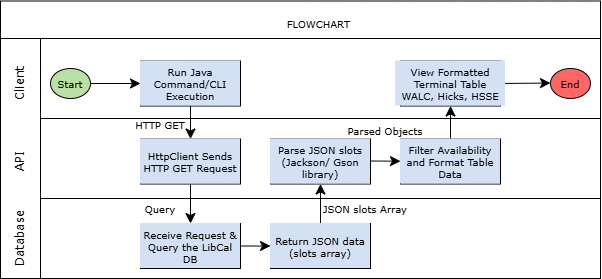

The diagram above was exported from draw.io. Its source (the exported page's mxGraphModel, read from the mxfile embedded in the PNG):
<mxGraphModel dx="691" dy="794" grid="1" gridSize="10" guides="1" tooltips="1" connect="1" arrows="1" fold="1" page="1" pageScale="1" pageWidth="850" pageHeight="1100" math="0" shadow="0">
  <root>
    <mxCell id="0" />
    <mxCell id="1" parent="0" />
    <mxCell id="gCNyqi4k8AX5jeV6ohmc-1" parent="1" style="rounded=0;whiteSpace=wrap;html=1;" value="" vertex="1">
      <mxGeometry height="240" width="560" x="40" y="200" as="geometry" />
    </mxCell>
    <mxCell id="gCNyqi4k8AX5jeV6ohmc-3" parent="1" style="rounded=0;whiteSpace=wrap;html=1;" value="" vertex="1">
      <mxGeometry height="80" width="560" x="40" y="280" as="geometry" />
    </mxCell>
    <mxCell id="gCNyqi4k8AX5jeV6ohmc-5" parent="1" style="rounded=0;whiteSpace=wrap;html=1;" value="" vertex="1">
      <mxGeometry height="240" width="40" y="200" as="geometry" />
    </mxCell>
    <mxCell id="gCNyqi4k8AX5jeV6ohmc-6" parent="1" style="text;html=1;whiteSpace=wrap;strokeColor=none;fillColor=none;align=center;verticalAlign=middle;rounded=0;fontSize=12;rotation=-90;fontFamily=Verdana;" value="Client" vertex="1">
      <mxGeometry height="30" width="60" x="-10" y="230" as="geometry" />
    </mxCell>
    <mxCell id="gCNyqi4k8AX5jeV6ohmc-7" parent="1" style="text;html=1;whiteSpace=wrap;strokeColor=none;fillColor=none;align=center;verticalAlign=middle;rounded=0;fontSize=12;rotation=-90;fontFamily=Verdana;" value="API" vertex="1">
      <mxGeometry height="30" width="60" x="-9.999999999999998" y="308" as="geometry" />
    </mxCell>
    <mxCell id="gCNyqi4k8AX5jeV6ohmc-8" parent="1" style="text;html=1;whiteSpace=wrap;strokeColor=none;fillColor=none;align=center;verticalAlign=middle;rounded=0;fontSize=12;rotation=-90;fontFamily=Verdana;" value="Database" vertex="1">
      <mxGeometry height="30" width="60" x="-9.999999999999998" y="385" as="geometry" />
    </mxCell>
    <mxCell id="gCNyqi4k8AX5jeV6ohmc-11" parent="1" style="rounded=0;whiteSpace=wrap;html=1;" value="" vertex="1">
      <mxGeometry height="45" width="100" x="140" y="222.5" as="geometry" />
    </mxCell>
    <mxCell id="gCNyqi4k8AX5jeV6ohmc-12" parent="1" style="rounded=0;whiteSpace=wrap;html=1;" value="" vertex="1">
      <mxGeometry height="45" width="100" x="140" y="300.5" as="geometry" />
    </mxCell>
    <mxCell id="gCNyqi4k8AX5jeV6ohmc-13" parent="1" style="rounded=0;whiteSpace=wrap;html=1;" value="" vertex="1">
      <mxGeometry height="45" width="100" x="140" y="385" as="geometry" />
    </mxCell>
    <mxCell id="gCNyqi4k8AX5jeV6ohmc-14" parent="1" style="rounded=0;whiteSpace=wrap;html=1;" value="" vertex="1">
      <mxGeometry height="45" width="100" x="270" y="300.5" as="geometry" />
    </mxCell>
    <mxCell id="gCNyqi4k8AX5jeV6ohmc-15" parent="1" style="rounded=0;whiteSpace=wrap;html=1;" value="" vertex="1">
      <mxGeometry height="45" width="100" x="400" y="300.5" as="geometry" />
    </mxCell>
    <mxCell id="gCNyqi4k8AX5jeV6ohmc-16" parent="1" style="rounded=0;whiteSpace=wrap;html=1;" value="" vertex="1">
      <mxGeometry height="45" width="100" x="400" y="222.5" as="geometry" />
    </mxCell>
    <mxCell id="gCNyqi4k8AX5jeV6ohmc-17" edge="1" parent="1" style="endArrow=classic;html=1;rounded=0;fontSize=12;defaultLabelBackgroundColor=page;startSize=8;endSize=8;curved=1;entryX=0;entryY=0.5;entryDx=0;entryDy=0;exitX=1;exitY=0.5;exitDx=0;exitDy=0;" target="gCNyqi4k8AX5jeV6ohmc-11" value="">
      <mxGeometry height="50" relative="1" width="50" as="geometry">
        <mxPoint x="90" y="245" as="sourcePoint" />
        <mxPoint x="140" y="190" as="targetPoint" />
      </mxGeometry>
    </mxCell>
    <mxCell id="gCNyqi4k8AX5jeV6ohmc-18" edge="1" parent="1" source="gCNyqi4k8AX5jeV6ohmc-16" style="endArrow=classic;html=1;rounded=0;fontSize=12;defaultLabelBackgroundColor=page;startSize=8;endSize=8;curved=1;entryX=0;entryY=0.5;entryDx=0;entryDy=0;exitX=1;exitY=0.5;exitDx=0;exitDy=0;" value="">
      <mxGeometry height="50" relative="1" width="50" as="geometry">
        <mxPoint x="480" y="244.5" as="sourcePoint" />
        <mxPoint x="550" y="244.5" as="targetPoint" />
      </mxGeometry>
    </mxCell>
    <mxCell id="gCNyqi4k8AX5jeV6ohmc-19" edge="1" parent="1" source="gCNyqi4k8AX5jeV6ohmc-11" style="endArrow=classic;html=1;rounded=0;fontSize=12;defaultLabelBackgroundColor=page;startSize=8;endSize=8;curved=1;exitX=0.5;exitY=1;exitDx=0;exitDy=0;" target="gCNyqi4k8AX5jeV6ohmc-12" value="">
      <mxGeometry height="50" relative="1" width="50" as="geometry">
        <mxPoint x="310" y="430" as="sourcePoint" />
        <mxPoint x="360" y="380" as="targetPoint" />
      </mxGeometry>
    </mxCell>
    <mxCell id="gCNyqi4k8AX5jeV6ohmc-20" edge="1" parent="1" source="gCNyqi4k8AX5jeV6ohmc-12" style="endArrow=classic;html=1;rounded=0;fontSize=12;defaultLabelBackgroundColor=page;startSize=8;endSize=8;curved=1;entryX=0.5;entryY=0;entryDx=0;entryDy=0;" target="gCNyqi4k8AX5jeV6ohmc-13" value="">
      <mxGeometry height="50" relative="1" width="50" as="geometry">
        <mxPoint x="260" y="320" as="sourcePoint" />
        <mxPoint x="260" y="353" as="targetPoint" />
      </mxGeometry>
    </mxCell>
    <mxCell id="gCNyqi4k8AX5jeV6ohmc-21" edge="1" parent="1" source="gCNyqi4k8AX5jeV6ohmc-13" style="endArrow=classic;html=1;rounded=0;fontSize=12;defaultLabelBackgroundColor=page;startSize=8;endSize=8;curved=1;exitX=1;exitY=0.5;exitDx=0;exitDy=0;entryX=0;entryY=0.5;entryDx=0;entryDy=0;" target="gCNyqi4k8AX5jeV6ohmc-25" value="">
      <mxGeometry height="50" relative="1" width="50" as="geometry">
        <mxPoint x="230" y="450" as="sourcePoint" />
        <mxPoint x="230" y="483" as="targetPoint" />
      </mxGeometry>
    </mxCell>
    <mxCell id="gCNyqi4k8AX5jeV6ohmc-22" edge="1" parent="1" style="endArrow=classic;html=1;rounded=0;fontSize=12;defaultLabelBackgroundColor=page;startSize=8;endSize=8;curved=1;exitX=1;exitY=0.5;exitDx=0;exitDy=0;" target="gCNyqi4k8AX5jeV6ohmc-15" value="">
      <mxGeometry height="50" relative="1" width="50" as="geometry">
        <mxPoint x="370" y="322.5" as="sourcePoint" />
        <mxPoint x="420" y="322.5" as="targetPoint" />
      </mxGeometry>
    </mxCell>
    <mxCell id="gCNyqi4k8AX5jeV6ohmc-24" edge="1" parent="1" source="gCNyqi4k8AX5jeV6ohmc-15" style="endArrow=classic;html=1;rounded=0;fontSize=12;defaultLabelBackgroundColor=page;startSize=8;endSize=8;curved=1;exitX=0.5;exitY=0;exitDx=0;exitDy=0;entryX=0.5;entryY=1;entryDx=0;entryDy=0;" target="gCNyqi4k8AX5jeV6ohmc-16" value="">
      <mxGeometry height="50" relative="1" width="50" as="geometry">
        <mxPoint x="190" y="270" as="sourcePoint" />
        <mxPoint x="190" y="303" as="targetPoint" />
      </mxGeometry>
    </mxCell>
    <mxCell id="gCNyqi4k8AX5jeV6ohmc-26" edge="1" parent="1" source="gCNyqi4k8AX5jeV6ohmc-25" style="edgeStyle=none;curved=1;rounded=0;curveGeometry=1;orthogonalLoop=1;jettySize=auto;html=1;fontSize=12;defaultLabelBackgroundColor=page;startSize=8;endSize=8;" target="gCNyqi4k8AX5jeV6ohmc-14" value="">
      <mxGeometry relative="1" as="geometry" />
    </mxCell>
    <mxCell id="gCNyqi4k8AX5jeV6ohmc-25" parent="1" style="rounded=0;whiteSpace=wrap;html=1;" value="" vertex="1">
      <mxGeometry height="45" width="100" x="270" y="385" as="geometry" />
    </mxCell>
    <mxCell id="gCNyqi4k8AX5jeV6ohmc-28" parent="1" style="text;html=1;whiteSpace=wrap;strokeColor=none;fillColor=#D4E1F5;align=center;verticalAlign=middle;rounded=0;fontSize=10;rotation=0;fontFamily=Verdana;" value="Run Java Command/CLI Execution" vertex="1">
      <mxGeometry height="45" width="100" x="140" y="222.5" as="geometry" />
    </mxCell>
    <mxCell id="gCNyqi4k8AX5jeV6ohmc-29" parent="1" style="text;html=1;whiteSpace=wrap;strokeColor=none;fillColor=#D4E1F5;align=center;verticalAlign=middle;rounded=0;fontSize=10;rotation=0;fontFamily=Verdana;" value="View Formatted Terminal Table WALC, Hicks, HSSE" vertex="1">
      <mxGeometry height="45" width="110" x="395" y="222.5" as="geometry" />
    </mxCell>
    <mxCell id="gCNyqi4k8AX5jeV6ohmc-30" parent="1" style="text;html=1;whiteSpace=wrap;strokeColor=none;fillColor=#D4E1F5;align=center;verticalAlign=middle;rounded=0;fontSize=10;rotation=0;fontFamily=Verdana;" value="HttpClient Sends HTTP GET Request" vertex="1">
      <mxGeometry height="45" width="100" x="140" y="300.5" as="geometry" />
    </mxCell>
    <mxCell id="gCNyqi4k8AX5jeV6ohmc-31" parent="1" style="text;html=1;whiteSpace=wrap;strokeColor=none;fillColor=#D4E1F5;align=center;verticalAlign=middle;rounded=0;fontSize=10;rotation=0;fontFamily=Verdana;" value="Parse JSON slots (Jackson/ Gson library)" vertex="1">
      <mxGeometry height="45" width="100" x="270" y="300.5" as="geometry" />
    </mxCell>
    <mxCell id="gCNyqi4k8AX5jeV6ohmc-32" parent="1" style="text;html=1;whiteSpace=wrap;strokeColor=none;fillColor=#D4E1F5;align=center;verticalAlign=middle;rounded=0;fontSize=10;rotation=0;fontFamily=Verdana;" value="Filter Availability and Format Table Data" vertex="1">
      <mxGeometry height="45" width="100" x="400" y="300.5" as="geometry" />
    </mxCell>
    <mxCell id="gCNyqi4k8AX5jeV6ohmc-33" parent="1" style="text;html=1;whiteSpace=wrap;strokeColor=none;fillColor=#D4E1F5;align=center;verticalAlign=middle;rounded=0;fontSize=10;rotation=0;fontFamily=Verdana;" value="Receive Request &amp;amp; Query the LibCal DB" vertex="1">
      <mxGeometry height="45" width="100" x="140" y="385" as="geometry" />
    </mxCell>
    <mxCell id="gCNyqi4k8AX5jeV6ohmc-34" parent="1" style="text;html=1;whiteSpace=wrap;strokeColor=none;fillColor=#D4E1F5;align=center;verticalAlign=middle;rounded=0;fontSize=10;rotation=0;fontFamily=Verdana;" value="Return JSON data (slots array)" vertex="1">
      <mxGeometry height="45" width="100" x="270" y="385" as="geometry" />
    </mxCell>
    <mxCell id="RADVzG5eIvprAEIHWE_W-1" parent="1" style="ellipse;whiteSpace=wrap;html=1;shapeInside=1;fillColor=#B9E0A5;" value="" vertex="1">
      <mxGeometry height="30" width="40" x="50" y="230" as="geometry" />
    </mxCell>
    <mxCell id="RADVzG5eIvprAEIHWE_W-2" parent="1" style="ellipse;whiteSpace=wrap;html=1;shapeInside=1;fillColor=#FF6666;" value="" vertex="1">
      <mxGeometry height="30" width="40" x="550" y="230" as="geometry" />
    </mxCell>
    <mxCell id="RADVzG5eIvprAEIHWE_W-4" parent="1" style="text;html=1;whiteSpace=wrap;strokeColor=none;fillColor=none;align=center;verticalAlign=middle;rounded=0;fontSize=10;rotation=0;fontFamily=Verdana;" value="Start" vertex="1">
      <mxGeometry height="30" width="60" x="40" y="230" as="geometry" />
    </mxCell>
    <mxCell id="RADVzG5eIvprAEIHWE_W-5" parent="1" style="text;html=1;whiteSpace=wrap;strokeColor=none;fillColor=none;align=center;verticalAlign=middle;rounded=0;fontSize=10;rotation=0;fontFamily=Verdana;" value="End" vertex="1">
      <mxGeometry height="30" width="60" x="540" y="230" as="geometry" />
    </mxCell>
    <mxCell id="RADVzG5eIvprAEIHWE_W-6" parent="1" style="rounded=0;whiteSpace=wrap;html=1;" value="" vertex="1">
      <mxGeometry height="37.5" width="600" y="162.5" as="geometry" />
    </mxCell>
    <mxCell id="RADVzG5eIvprAEIHWE_W-7" parent="1" style="text;html=1;whiteSpace=wrap;strokeColor=none;fillColor=none;align=center;verticalAlign=middle;rounded=0;fontSize=10;rotation=0;fontFamily=Verdana;" value="FLOWCHART&amp;nbsp;" vertex="1">
      <mxGeometry height="30" width="60" x="290" y="170" as="geometry" />
    </mxCell>
    <mxCell id="RADVzG5eIvprAEIHWE_W-8" parent="1" style="text;html=1;whiteSpace=wrap;strokeColor=none;fillColor=none;align=center;verticalAlign=middle;rounded=0;fontSize=10;rotation=0;fontFamily=Verdana;" value="HTTP GET" vertex="1">
      <mxGeometry height="30" width="60" x="130" y="270.5" as="geometry" />
    </mxCell>
    <mxCell id="RADVzG5eIvprAEIHWE_W-9" parent="1" style="text;html=1;whiteSpace=wrap;strokeColor=none;fillColor=none;align=center;verticalAlign=middle;rounded=0;fontSize=10;rotation=0;fontFamily=Verdana;" value="Query" vertex="1">
      <mxGeometry height="30" width="60" x="130" y="355" as="geometry" />
    </mxCell>
    <mxCell id="RADVzG5eIvprAEIHWE_W-10" parent="1" style="text;html=1;whiteSpace=wrap;strokeColor=none;fillColor=none;align=center;verticalAlign=middle;rounded=0;fontSize=10;rotation=0;fontFamily=Verdana;" value="JSON slots Array" vertex="1">
      <mxGeometry height="30" width="90" x="320" y="355" as="geometry" />
    </mxCell>
    <mxCell id="RADVzG5eIvprAEIHWE_W-11" parent="1" style="text;html=1;whiteSpace=wrap;strokeColor=none;fillColor=none;align=center;verticalAlign=middle;rounded=0;fontSize=10;rotation=0;fontFamily=Verdana;" value="Parsed Objects" vertex="1">
      <mxGeometry height="30" width="90" x="340" y="277" as="geometry" />
    </mxCell>
  </root>
</mxGraphModel>